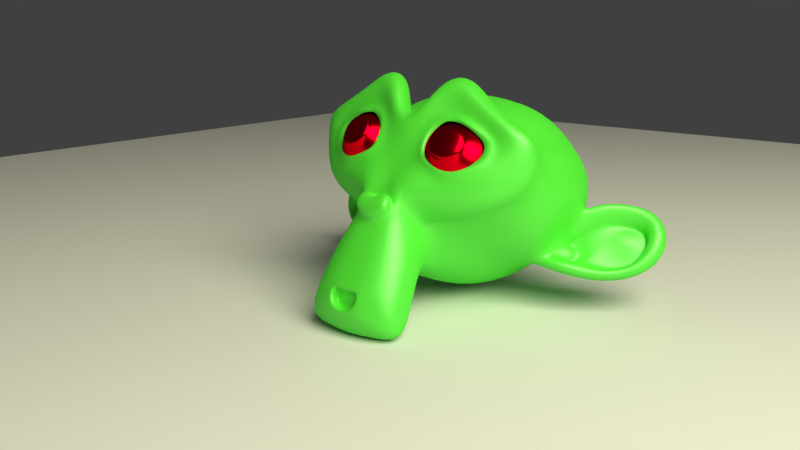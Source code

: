 # Source: jade_monkey.blend  (saved by Blender 2.79.0; exported with 4.5.12 LTS)
import bpy
from mathutils import Matrix  # noqa: F401  (used for matrix-valued properties, if any)

bpy.ops.wm.read_factory_settings(use_empty=True)
scene = bpy.context.scene
scene.name = 'Scene'

# ---- collections
col_collection_1 = bpy.data.collections.new('Collection 1'); scene.collection.children.link(col_collection_1)

# ---- materials (node trees are filled in below, after node groups)
mat_material_003 = bpy.data.materials.new('Material.003')
mat_material_003.alpha_threshold = 0.0
mat_material_003.roughness = 0.5
mat_glossy_material_1 = bpy.data.materials.new('Glossy Material 1')
mat_glossy_material_1.alpha_threshold = 0.0
mat_glossy_material_1.roughness = 0.5
mat_light_source_1 = bpy.data.materials.new('Light Source 1')
mat_light_source_1.alpha_threshold = 0.0
mat_light_source_1.roughness = 0.5

# ---- material node trees
mat_material_003.use_nodes = True; mat_material_003.node_tree.nodes.clear()
_N = mat_material_003.node_tree.nodes; _L = mat_material_003.node_tree.links
n0 = _N.new('ShaderNodeOutputMaterial'); n0.name = 'Material Output'; n0.location = (300, 300)
n1 = _N.new('ShaderNodeMixShader'); n1.name = 'Mix Shader'; n1.location = (48, 296)
n1.inputs[0].default_value = 0.1909
n2 = _N.new('ShaderNodeBsdfAnisotropic'); n2.name = 'Glossy BSDF'; n2.location = (-152, 96)
n2.distribution = 'GGX'
n2.inputs[0].default_value = (0.3622, 0.8, 0.3553, 1.0)
n2.inputs[1].default_value = 0.4472
n3 = _N.new('ShaderNodeBsdfDiffuse'); n3.name = 'Diffuse BSDF'; n3.location = (-138, 295)
n3.inputs[0].default_value = (0.09101, 0.8, 0.04436, 1.0)
n3.inputs[1].default_value = 0.2083
_L.new(n1.outputs[0], n0.inputs[0])
_L.new(n3.outputs[0], n1.inputs[1])
_L.new(n2.outputs[0], n1.inputs[2])
n0.is_active_output = True
mat_glossy_material_1.use_nodes = True; mat_glossy_material_1.node_tree.nodes.clear()
_N = mat_glossy_material_1.node_tree.nodes; _L = mat_glossy_material_1.node_tree.links
n0 = _N.new('ShaderNodeBsdfAnisotropic'); n0.name = 'Glossy BSDF'; n0.location = (10, 300)
n0.distribution = 'GGX'
n0.inputs[0].default_value = (0.8, 0.0, 0.01195, 1.0)
n0.inputs[1].default_value = 0.2236
n1 = _N.new('ShaderNodeOutputMaterial'); n1.name = 'Material Output'; n1.location = (227, 354)
_L.new(n0.outputs[0], n1.inputs[0])
n1.is_active_output = True
mat_light_source_1.use_nodes = True; mat_light_source_1.node_tree.nodes.clear()
_N = mat_light_source_1.node_tree.nodes; _L = mat_light_source_1.node_tree.links
n0 = _N.new('ShaderNodeOutputMaterial'); n0.name = 'Material Output'; n0.location = (300, 300)
n1 = _N.new('ShaderNodeEmission'); n1.name = 'Emission'; n1.location = (10, 300)
n1.inputs[0].default_value = (0.8, 0.784, 0.5633, 1.0)
n1.inputs[1].default_value = 10.0
_L.new(n1.outputs[0], n0.inputs[0])
n0.is_active_output = True

# ---- world
world_world = bpy.data.worlds.new('World'); scene.world = world_world
world_world.color = (0.05088, 0.05088, 0.05088)
world_world.use_sun_shadow = False
world_world.sun_shadow_jitter_overblur = 0.0
world_world.cycles.sampling_method = 'MANUAL'

# ---- cameras
cam_camera = bpy.data.cameras.new('Camera')
cam_camera.clip_end = 100.0
cam_camera.lens = 35.0
cam_camera.sensor_width = 32.0
cam_camera.sensor_height = 18.0
cam_camera.ortho_scale = 7.314
cam_camera.dof.focus_distance = 0.0

# ---- meshes
me_suzanne = bpy.data.meshes.new('Suzanne')
me_suzanne.from_pydata([(0.4375, -0.7656, 0.1641), (-0.4375, -0.7656, 0.1641), (0.5, -0.6875, 0.09375), (-0.5, -0.6875, 0.09375), (0.5469, -0.5781, 0.05469), (-0.5469, -0.5781, 0.05469), (0.3516, -0.6172, -0.02344), (-0.3516, -0.6172, -0.02344), (0.3516, -0.7188, 0.03125), (-0.3516, -0.7188, 0.03125), (0.3516, -0.7812, 0.1328), (-0.3516, -0.7812, 0.1328), (0.2734, -0.7969, 0.1641), (-0.2734, -0.7969, 0.1641), (0.2031, -0.7422, 0.09375), (-0.2031, -0.7422, 0.09375), (0.1562, -0.6484, 0.05469), (-0.1562, -0.6484, 0.05469), (0.07812, -0.6562, 0.2422), (-0.07812, -0.6562, 0.2422), (0.1406, -0.7422, 0.2422), (-0.1406, -0.7422, 0.2422), (0.2422, -0.7969, 0.2422), (-0.2422, -0.7969, 0.2422), (0.2734, -0.7969, 0.3281), (-0.2734, -0.7969, 0.3281), (0.2031, -0.7422, 0.3906), (-0.2031, -0.7422, 0.3906), (0.1562, -0.6484, 0.4375), (-0.1562, -0.6484, 0.4375), (0.3516, -0.6172, 0.5156), (-0.3516, -0.6172, 0.5156), (0.3516, -0.7188, 0.4531), (-0.3516, -0.7188, 0.4531), (0.3516, -0.7812, 0.3594), (-0.3516, -0.7812, 0.3594), (0.4375, -0.7656, 0.3281), (-0.4375, -0.7656, 0.3281), (0.5, -0.6875, 0.3906), (-0.5, -0.6875, 0.3906), (0.5469, -0.5781, 0.4375), (-0.5469, -0.5781, 0.4375), (0.625, -0.5625, 0.2422), (-0.625, -0.5625, 0.2422), (0.5625, -0.6719, 0.2422), (-0.5625, -0.6719, 0.2422), (0.4688, -0.7578, 0.2422), (-0.4688, -0.7578, 0.2422), (0.4766, -0.7734, 0.2422), (-0.4766, -0.7734, 0.2422), (0.4453, -0.7812, 0.3359), (-0.4453, -0.7812, 0.3359), (0.3516, -0.8047, 0.375), (-0.3516, -0.8047, 0.375), (0.2656, -0.8203, 0.3359), (-0.2656, -0.8203, 0.3359), (0.2266, -0.8203, 0.2422), (-0.2266, -0.8203, 0.2422), (0.2656, -0.8203, 0.1562), (-0.2656, -0.8203, 0.1562), (0.3516, -0.8281, 0.2422), (-0.3516, -0.8281, 0.2422), (0.3516, -0.8047, 0.1172), (-0.3516, -0.8047, 0.1172), (0.4453, -0.7812, 0.1562), (-0.4453, -0.7812, 0.1562), (0.0, -0.7422, 0.4297), (0.0, -0.8203, 0.3516), (0.0, -0.7344, -0.6797), (0.0, -0.7812, -0.3203), (0.0, -0.7969, -0.1875), (0.0, -0.7188, -0.7734), (0.0, -0.6016, 0.4062), (0.0, -0.5703, 0.5703), (0.0, 0.5469, 0.8984), (0.0, 0.8516, 0.5625), (0.0, 0.8281, 0.07031), (0.0, 0.3516, -0.3828), (0.2031, -0.5625, -0.1875), (-0.2031, -0.5625, -0.1875), (0.3125, -0.5703, -0.4375), (-0.3125, -0.5703, -0.4375), (0.3516, -0.5703, -0.6953), (-0.3516, -0.5703, -0.6953), (0.3672, -0.5312, -0.8906), (-0.3672, -0.5312, -0.8906), (0.3281, -0.5234, -0.9453), (-0.3281, -0.5234, -0.9453), (0.1797, -0.5547, -0.9688), (-0.1797, -0.5547, -0.9688), (0.0, -0.5781, -0.9844), (0.4375, -0.5312, -0.1406), (-0.4375, -0.5312, -0.1406), (0.6328, -0.5391, -0.03906), (-0.6328, -0.5391, -0.03906), (0.8281, -0.4453, 0.1484), (-0.8281, -0.4453, 0.1484), (0.8594, -0.5938, 0.4297), (-0.8594, -0.5938, 0.4297), (0.7109, -0.625, 0.4844), (-0.7109, -0.625, 0.4844), (0.4922, -0.6875, 0.6016), (-0.4922, -0.6875, 0.6016), (0.3203, -0.7344, 0.7578), (-0.3203, -0.7344, 0.7578), (0.1562, -0.7578, 0.7188), (-0.1562, -0.7578, 0.7188), (0.0625, -0.75, 0.4922), (-0.0625, -0.75, 0.4922), (0.1641, -0.7734, 0.4141), (-0.1641, -0.7734, 0.4141), (0.125, -0.7656, 0.3047), (-0.125, -0.7656, 0.3047), (0.2031, -0.7422, 0.09375), (-0.2031, -0.7422, 0.09375), (0.375, -0.7031, 0.01562), (-0.375, -0.7031, 0.01562), (0.4922, -0.6719, 0.0625), (-0.4922, -0.6719, 0.0625), (0.625, -0.6484, 0.1875), (-0.625, -0.6484, 0.1875), (0.6406, -0.6484, 0.2969), (-0.6406, -0.6484, 0.2969), (0.6016, -0.6641, 0.375), (-0.6016, -0.6641, 0.375), (0.4297, -0.7188, 0.4375), (-0.4297, -0.7188, 0.4375), (0.25, -0.7578, 0.4688), (-0.25, -0.7578, 0.4688), (0.0, -0.7344, -0.7656), (0.1094, -0.7344, -0.7188), (-0.1094, -0.7344, -0.7188), (0.1172, -0.7109, -0.8359), (-0.1172, -0.7109, -0.8359), (0.0625, -0.6953, -0.8828), (-0.0625, -0.6953, -0.8828), (0.0, -0.6875, -0.8906), (0.0, -0.75, -0.1953), (0.0, -0.7422, -0.1406), (0.1016, -0.7422, -0.1484), (-0.1016, -0.7422, -0.1484), (0.125, -0.75, -0.2266), (-0.125, -0.75, -0.2266), (0.08594, -0.7422, -0.2891), (-0.08594, -0.7422, -0.2891), (0.3984, -0.6719, -0.04688), (-0.3984, -0.6719, -0.04688), (0.6172, -0.625, 0.05469), (-0.6172, -0.625, 0.05469), (0.7266, -0.6016, 0.2031), (-0.7266, -0.6016, 0.2031), (0.7422, -0.6562, 0.375), (-0.7422, -0.6562, 0.375), (0.6875, -0.7266, 0.4141), (-0.6875, -0.7266, 0.4141), (0.4375, -0.7969, 0.5469), (-0.4375, -0.7969, 0.5469), (0.3125, -0.8359, 0.6406), (-0.3125, -0.8359, 0.6406), (0.2031, -0.8516, 0.6172), (-0.2031, -0.8516, 0.6172), (0.1016, -0.8438, 0.4297), (-0.1016, -0.8438, 0.4297), (0.125, -0.8125, -0.1016), (-0.125, -0.8125, -0.1016), (0.2109, -0.7109, -0.4453), (-0.2109, -0.7109, -0.4453), (0.25, -0.6875, -0.7031), (-0.25, -0.6875, -0.7031), (0.2656, -0.6641, -0.8203), (-0.2656, -0.6641, -0.8203), (0.2344, -0.6328, -0.9141), (-0.2344, -0.6328, -0.9141), (0.1641, -0.6328, -0.9297), (-0.1641, -0.6328, -0.9297), (0.0, -0.6406, -0.9453), (0.0, -0.7266, 0.04688), (0.0, -0.7656, 0.2109), (0.3281, -0.7422, 0.4766), (-0.3281, -0.7422, 0.4766), (0.1641, -0.75, 0.1406), (-0.1641, -0.75, 0.1406), (0.1328, -0.7578, 0.2109), (-0.1328, -0.7578, 0.2109), (0.1172, -0.7344, -0.6875), (-0.1172, -0.7344, -0.6875), (0.07812, -0.75, -0.4453), (-0.07812, -0.75, -0.4453), (0.0, -0.75, -0.4453), (0.0, -0.7422, -0.3281), (0.09375, -0.7812, -0.2734), (-0.09375, -0.7812, -0.2734), (0.1328, -0.7969, -0.2266), (-0.1328, -0.7969, -0.2266), (0.1094, -0.7812, -0.1328), (-0.1094, -0.7812, -0.1328), (0.03906, -0.7812, -0.125), (-0.03906, -0.7812, -0.125), (0.0, -0.8281, -0.2031), (0.04688, -0.8125, -0.1484), (-0.04688, -0.8125, -0.1484), (0.09375, -0.8125, -0.1562), (-0.09375, -0.8125, -0.1562), (0.1094, -0.8281, -0.2266), (-0.1094, -0.8281, -0.2266), (0.07812, -0.8047, -0.25), (-0.07812, -0.8047, -0.25), (0.0, -0.8047, -0.2891), (0.2578, -0.5547, -0.3125), (-0.2578, -0.5547, -0.3125), (0.1641, -0.7109, -0.2422), (-0.1641, -0.7109, -0.2422), (0.1797, -0.7109, -0.3125), (-0.1797, -0.7109, -0.3125), (0.2344, -0.5547, -0.25), (-0.2344, -0.5547, -0.25), (0.0, -0.6875, -0.875), (0.04688, -0.6875, -0.8672), (-0.04688, -0.6875, -0.8672), (0.09375, -0.7109, -0.8203), (-0.09375, -0.7109, -0.8203), (0.09375, -0.7266, -0.7422), (-0.09375, -0.7266, -0.7422), (0.0, -0.6562, -0.7812), (0.09375, -0.6641, -0.75), (-0.09375, -0.6641, -0.75), (0.09375, -0.6406, -0.8125), (-0.09375, -0.6406, -0.8125), (0.04688, -0.6328, -0.8516), (-0.04688, -0.6328, -0.8516), (0.0, -0.6328, -0.8594), (0.1719, -0.7812, 0.2188), (-0.1719, -0.7812, 0.2188), (0.1875, -0.7734, 0.1562), (-0.1875, -0.7734, 0.1562), (0.3359, -0.7578, 0.4297), (-0.3359, -0.7578, 0.4297), (0.2734, -0.7734, 0.4219), (-0.2734, -0.7734, 0.4219), (0.4219, -0.7734, 0.3984), (-0.4219, -0.7734, 0.3984), (0.5625, -0.6953, 0.3516), (-0.5625, -0.6953, 0.3516), (0.5859, -0.6875, 0.2891), (-0.5859, -0.6875, 0.2891), (0.5781, -0.6797, 0.1953), (-0.5781, -0.6797, 0.1953), (0.4766, -0.7188, 0.1016), (-0.4766, -0.7188, 0.1016), (0.375, -0.7422, 0.0625), (-0.375, -0.7422, 0.0625), (0.2266, -0.7812, 0.1094), (-0.2266, -0.7812, 0.1094), (0.1797, -0.7812, 0.2969), (-0.1797, -0.7812, 0.2969), (0.2109, -0.7812, 0.375), (-0.2109, -0.7812, 0.375), (0.2344, -0.7578, 0.3594), (-0.2344, -0.7578, 0.3594), (0.1953, -0.7578, 0.2969), (-0.1953, -0.7578, 0.2969), (0.2422, -0.7578, 0.125), (-0.2422, -0.7578, 0.125), (0.375, -0.7266, 0.08594), (-0.375, -0.7266, 0.08594), (0.4609, -0.7031, 0.1172), (-0.4609, -0.7031, 0.1172), (0.5469, -0.6719, 0.2109), (-0.5469, -0.6719, 0.2109), (0.5547, -0.6719, 0.2812), (-0.5547, -0.6719, 0.2812), (0.5312, -0.6797, 0.3359), (-0.5312, -0.6797, 0.3359), (0.4141, -0.75, 0.3906), (-0.4141, -0.75, 0.3906), (0.2812, -0.7656, 0.3984), (-0.2812, -0.7656, 0.3984), (0.3359, -0.75, 0.4062), (-0.3359, -0.75, 0.4062), (0.2031, -0.75, 0.1719), (-0.2031, -0.75, 0.1719), (0.1953, -0.75, 0.2266), (-0.1953, -0.75, 0.2266), (0.1094, -0.6094, 0.4609), (-0.1094, -0.6094, 0.4609), (0.1953, -0.6172, 0.6641), (-0.1953, -0.6172, 0.6641), (0.3359, -0.5938, 0.6875), (-0.3359, -0.5938, 0.6875), (0.4844, -0.5547, 0.5547), (-0.4844, -0.5547, 0.5547), (0.6797, -0.4922, 0.4531), (-0.6797, -0.4922, 0.4531), (0.7969, -0.4609, 0.4062), (-0.7969, -0.4609, 0.4062), (0.7734, -0.375, 0.1641), (-0.7734, -0.375, 0.1641), (0.6016, -0.4141, 0.0), (-0.6016, -0.4141, 0.0), (0.4375, -0.4688, -0.09375), (-0.4375, -0.4688, -0.09375), (0.0, -0.2891, 0.8984), (0.0, 0.07812, 0.9844), (0.0, 0.6719, -0.1953), (0.0, -0.1875, -0.4609), (0.0, -0.4609, -0.9766), (0.0, -0.3438, -0.8047), (0.0, -0.3203, -0.5703), (0.0, -0.2812, -0.4844), (0.8516, -0.05469, 0.2344), (-0.8516, -0.05469, 0.2344), (0.8594, 0.04688, 0.3203), (-0.8594, 0.04688, 0.3203), (0.7734, 0.4375, 0.2656), (-0.7734, 0.4375, 0.2656), (0.4609, 0.7031, 0.4375), (-0.4609, 0.7031, 0.4375), (0.7344, -0.07031, -0.04688), (-0.7344, -0.07031, -0.04688), (0.5938, 0.1641, -0.125), (-0.5938, 0.1641, -0.125), (0.6406, 0.4297, -0.007812), (-0.6406, 0.4297, -0.007812), (0.3359, 0.6641, 0.05469), (-0.3359, 0.6641, 0.05469), (0.2344, -0.4062, -0.3516), (-0.2344, -0.4062, -0.3516), (0.1797, -0.2578, -0.4141), (-0.1797, -0.2578, -0.4141), (0.2891, -0.3828, -0.7109), (-0.2891, -0.3828, -0.7109), (0.25, -0.3906, -0.5), (-0.25, -0.3906, -0.5), (0.3281, -0.3984, -0.9141), (-0.3281, -0.3984, -0.9141), (0.1406, -0.3672, -0.7578), (-0.1406, -0.3672, -0.7578), (0.125, -0.3594, -0.5391), (-0.125, -0.3594, -0.5391), (0.1641, -0.4375, -0.9453), (-0.1641, -0.4375, -0.9453), (0.2188, -0.4297, -0.2812), (-0.2188, -0.4297, -0.2812), (0.2109, -0.4688, -0.2266), (-0.2109, -0.4688, -0.2266), (0.2031, -0.5, -0.1719), (-0.2031, -0.5, -0.1719), (0.2109, -0.1641, -0.3906), (-0.2109, -0.1641, -0.3906), (0.2969, 0.2656, -0.3125), (-0.2969, 0.2656, -0.3125), (0.3438, 0.5391, -0.1484), (-0.3438, 0.5391, -0.1484), (0.4531, 0.3828, 0.8672), (-0.4531, 0.3828, 0.8672), (0.4531, 0.07031, 0.9297), (-0.4531, 0.07031, 0.9297), (0.4531, -0.2344, 0.8516), (-0.4531, -0.2344, 0.8516), (0.4609, -0.4297, 0.5234), (-0.4609, -0.4297, 0.5234), (0.7266, -0.3359, 0.4062), (-0.7266, -0.3359, 0.4062), (0.6328, -0.2812, 0.4531), (-0.6328, -0.2812, 0.4531), (0.6406, -0.05469, 0.7031), (-0.6406, -0.05469, 0.7031), (0.7969, -0.125, 0.5625), (-0.7969, -0.125, 0.5625), (0.7969, 0.1172, 0.6172), (-0.7969, 0.1172, 0.6172), (0.6406, 0.1953, 0.75), (-0.6406, 0.1953, 0.75), (0.6406, 0.4453, 0.6797), (-0.6406, 0.4453, 0.6797), (0.7969, 0.3594, 0.5391), (-0.7969, 0.3594, 0.5391), (0.6172, 0.5859, 0.3281), (-0.6172, 0.5859, 0.3281), (0.4844, 0.5469, 0.02344), (-0.4844, 0.5469, 0.02344), (0.8203, 0.2031, 0.3281), (-0.8203, 0.2031, 0.3281), (0.4062, -0.1484, -0.1719), (-0.4062, -0.1484, -0.1719), (0.4297, 0.2109, -0.1953), (-0.4297, 0.2109, -0.1953), (0.8906, 0.2344, 0.4062), (-0.8906, 0.2344, 0.4062), (0.7734, 0.125, -0.1406), (-0.7734, 0.125, -0.1406), (1.039, 0.3281, -0.1016), (-1.039, 0.3281, -0.1016), (1.281, 0.4297, 0.05469), (-1.281, 0.4297, 0.05469), (1.352, 0.4219, 0.3203), (-1.352, 0.4219, 0.3203), (1.234, 0.4219, 0.5078), (-1.234, 0.4219, 0.5078), (1.023, 0.3125, 0.4766), (-1.023, 0.3125, 0.4766), (1.016, 0.2891, 0.4141), (-1.016, 0.2891, 0.4141), (1.188, 0.3906, 0.4375), (-1.188, 0.3906, 0.4375), (1.266, 0.4062, 0.2891), (-1.266, 0.4062, 0.2891), (1.211, 0.4062, 0.07812), (-1.211, 0.4062, 0.07812), (1.031, 0.3047, -0.03906), (-1.031, 0.3047, -0.03906), (0.8281, 0.1328, -0.07031), (-0.8281, 0.1328, -0.07031), (0.9219, 0.2188, 0.3594), (-0.9219, 0.2188, 0.3594), (0.9453, 0.2891, 0.3047), (-0.9453, 0.2891, 0.3047), (0.8828, 0.2109, -0.02344), (-0.8828, 0.2109, -0.02344), (1.039, 0.3672, 0.0), (-1.039, 0.3672, 0.0), (1.188, 0.4453, 0.09375), (-1.188, 0.4453, 0.09375), (1.234, 0.4453, 0.25), (-1.234, 0.4453, 0.25), (1.172, 0.4375, 0.3594), (-1.172, 0.4375, 0.3594), (1.023, 0.3594, 0.3438), (-1.023, 0.3594, 0.3438), (0.8438, 0.2109, 0.2891), (-0.8438, 0.2109, 0.2891), (0.8359, 0.2734, 0.1719), (-0.8359, 0.2734, 0.1719), (0.7578, 0.2734, 0.09375), (-0.7578, 0.2734, 0.09375), (0.8203, 0.2734, 0.08594), (-0.8203, 0.2734, 0.08594), (0.8438, 0.2734, 0.01562), (-0.8438, 0.2734, 0.01562), (0.8125, 0.2734, -0.01562), (-0.8125, 0.2734, -0.01562), (0.7266, 0.07031, 0.0), (-0.7266, 0.07031, 0.0), (0.7188, 0.1719, -0.02344), (-0.7188, 0.1719, -0.02344), (0.7188, 0.1875, 0.03906), (-0.7188, 0.1875, 0.03906), (0.7969, 0.2109, 0.2031), (-0.7969, 0.2109, 0.2031), (0.8906, 0.2656, 0.2422), (-0.8906, 0.2656, 0.2422), (0.8906, 0.3203, 0.2344), (-0.8906, 0.3203, 0.2344), (0.8125, 0.3203, -0.01562), (-0.8125, 0.3203, -0.01562), (0.8516, 0.3203, 0.01562), (-0.8516, 0.3203, 0.01562), (0.8281, 0.3203, 0.07812), (-0.8281, 0.3203, 0.07812), (0.7656, 0.3203, 0.09375), (-0.7656, 0.3203, 0.09375), (0.8438, 0.3203, 0.1719), (-0.8438, 0.3203, 0.1719), (1.039, 0.4141, 0.3281), (-1.039, 0.4141, 0.3281), (1.188, 0.4844, 0.3438), (-1.188, 0.4844, 0.3438), (1.258, 0.4922, 0.2422), (-1.258, 0.4922, 0.2422), (1.211, 0.4844, 0.08594), (-1.211, 0.4844, 0.08594), (1.047, 0.4219, 0.0), (-1.047, 0.4219, 0.0), (0.8828, 0.2656, -0.01562), (-0.8828, 0.2656, -0.01562), (0.9531, 0.3438, 0.2891), (-0.9531, 0.3438, 0.2891), (0.8906, 0.3281, 0.1094), (-0.8906, 0.3281, 0.1094), (0.9375, 0.3359, 0.0625), (-0.9375, 0.3359, 0.0625), (1.0, 0.3672, 0.125), (-1.0, 0.3672, 0.125), (0.9609, 0.3516, 0.1719), (-0.9609, 0.3516, 0.1719), (1.016, 0.375, 0.2344), (-1.016, 0.375, 0.2344), (1.055, 0.3828, 0.1875), (-1.055, 0.3828, 0.1875), (1.109, 0.3906, 0.2109), (-1.109, 0.3906, 0.2109), (1.086, 0.3906, 0.2734), (-1.086, 0.3906, 0.2734), (1.023, 0.4844, 0.4375), (-1.023, 0.4844, 0.4375), (1.25, 0.5469, 0.4688), (-1.25, 0.5469, 0.4688), (1.367, 0.5, 0.2969), (-1.367, 0.5, 0.2969), (1.312, 0.5312, 0.05469), (-1.312, 0.5312, 0.05469), (1.039, 0.4922, -0.08594), (-1.039, 0.4922, -0.08594), (0.7891, 0.3281, -0.125), (-0.7891, 0.3281, -0.125), (0.8594, 0.3828, 0.3828), (-0.8594, 0.3828, 0.3828)], [], [(46, 0, 2, 44), (3, 1, 47, 45), (44, 2, 4, 42), (5, 3, 45, 43), (2, 8, 6, 4), (7, 9, 3, 5), (0, 10, 8, 2), (9, 11, 1, 3), (10, 12, 14, 8), (15, 13, 11, 9), (8, 14, 16, 6), (17, 15, 9, 7), (14, 20, 18, 16), (19, 21, 15, 17), (12, 22, 20, 14), (21, 23, 13, 15), (22, 24, 26, 20), (27, 25, 23, 21), (20, 26, 28, 18), (29, 27, 21, 19), (26, 32, 30, 28), (31, 33, 27, 29), (24, 34, 32, 26), (33, 35, 25, 27), (34, 36, 38, 32), (39, 37, 35, 33), (32, 38, 40, 30), (41, 39, 33, 31), (38, 44, 42, 40), (43, 45, 39, 41), (36, 46, 44, 38), (45, 47, 37, 39), (46, 36, 50, 48), (51, 37, 47, 49), (36, 34, 52, 50), (53, 35, 37, 51), (34, 24, 54, 52), (55, 25, 35, 53), (24, 22, 56, 54), (57, 23, 25, 55), (22, 12, 58, 56), (59, 13, 23, 57), (12, 10, 62, 58), (63, 11, 13, 59), (10, 0, 64, 62), (65, 1, 11, 63), (0, 46, 48, 64), (49, 47, 1, 65), (60, 64, 48), (49, 65, 61), (62, 64, 60), (61, 65, 63), (60, 58, 62), (63, 59, 61), (60, 56, 58), (59, 57, 61), (60, 54, 56), (57, 55, 61), (60, 52, 54), (55, 53, 61), (60, 50, 52), (53, 51, 61), (60, 48, 50), (51, 49, 61), (88, 173, 175, 90), (175, 174, 89, 90), (86, 171, 173, 88), (174, 172, 87, 89), (84, 169, 171, 86), (172, 170, 85, 87), (82, 167, 169, 84), (170, 168, 83, 85), (80, 165, 167, 82), (168, 166, 81, 83), (78, 91, 145, 163), (146, 92, 79, 164), (91, 93, 147, 145), (148, 94, 92, 146), (93, 95, 149, 147), (150, 96, 94, 148), (95, 97, 151, 149), (152, 98, 96, 150), (97, 99, 153, 151), (154, 100, 98, 152), (99, 101, 155, 153), (156, 102, 100, 154), (101, 103, 157, 155), (158, 104, 102, 156), (103, 105, 159, 157), (160, 106, 104, 158), (105, 107, 161, 159), (162, 108, 106, 160), (107, 66, 67, 161), (67, 66, 108, 162), (109, 127, 159, 161), (160, 128, 110, 162), (127, 178, 157, 159), (158, 179, 128, 160), (125, 155, 157, 178), (158, 156, 126, 179), (123, 153, 155, 125), (156, 154, 124, 126), (121, 151, 153, 123), (154, 152, 122, 124), (119, 149, 151, 121), (152, 150, 120, 122), (117, 147, 149, 119), (150, 148, 118, 120), (115, 145, 147, 117), (148, 146, 116, 118), (113, 163, 145, 115), (146, 164, 114, 116), (113, 180, 176, 163), (176, 181, 114, 164), (109, 161, 67, 111), (67, 162, 110, 112), (111, 67, 177, 182), (177, 67, 112, 183), (176, 180, 182, 177), (183, 181, 176, 177), (134, 136, 175, 173), (175, 136, 135, 174), (132, 134, 173, 171), (174, 135, 133, 172), (130, 132, 171, 169), (172, 133, 131, 170), (165, 186, 184, 167), (185, 187, 166, 168), (130, 169, 167, 184), (168, 170, 131, 185), (143, 189, 188, 186), (188, 189, 144, 187), (184, 186, 188, 68), (188, 187, 185, 68), (129, 130, 184, 68), (185, 131, 129, 68), (141, 192, 190, 143), (191, 193, 142, 144), (139, 194, 192, 141), (193, 195, 140, 142), (138, 196, 194, 139), (195, 197, 138, 140), (137, 70, 196, 138), (197, 70, 137, 138), (189, 143, 190, 69), (191, 144, 189, 69), (69, 190, 205, 207), (206, 191, 69, 207), (70, 198, 199, 196), (200, 198, 70, 197), (196, 199, 201, 194), (202, 200, 197, 195), (194, 201, 203, 192), (204, 202, 195, 193), (192, 203, 205, 190), (206, 204, 193, 191), (198, 203, 201, 199), (202, 204, 198, 200), (198, 207, 205, 203), (206, 207, 198, 204), (138, 139, 163, 176), (164, 140, 138, 176), (139, 141, 210, 163), (211, 142, 140, 164), (141, 143, 212, 210), (213, 144, 142, 211), (143, 186, 165, 212), (166, 187, 144, 213), (80, 208, 212, 165), (213, 209, 81, 166), (208, 214, 210, 212), (211, 215, 209, 213), (78, 163, 210, 214), (211, 164, 79, 215), (130, 129, 71, 221), (71, 129, 131, 222), (132, 130, 221, 219), (222, 131, 133, 220), (134, 132, 219, 217), (220, 133, 135, 218), (136, 134, 217, 216), (218, 135, 136, 216), (216, 217, 228, 230), (229, 218, 216, 230), (217, 219, 226, 228), (227, 220, 218, 229), (219, 221, 224, 226), (225, 222, 220, 227), (221, 71, 223, 224), (223, 71, 222, 225), (223, 230, 228, 224), (229, 230, 223, 225), (224, 228, 226), (227, 229, 225), (182, 180, 233, 231), (234, 181, 183, 232), (111, 182, 231, 253), (232, 183, 112, 254), (109, 111, 253, 255), (254, 112, 110, 256), (180, 113, 251, 233), (252, 114, 181, 234), (113, 115, 249, 251), (250, 116, 114, 252), (115, 117, 247, 249), (248, 118, 116, 250), (117, 119, 245, 247), (246, 120, 118, 248), (119, 121, 243, 245), (244, 122, 120, 246), (121, 123, 241, 243), (242, 124, 122, 244), (123, 125, 239, 241), (240, 126, 124, 242), (125, 178, 235, 239), (236, 179, 126, 240), (178, 127, 237, 235), (238, 128, 179, 236), (127, 109, 255, 237), (256, 110, 128, 238), (237, 255, 257, 275), (258, 256, 238, 276), (235, 237, 275, 277), (276, 238, 236, 278), (239, 235, 277, 273), (278, 236, 240, 274), (241, 239, 273, 271), (274, 240, 242, 272), (243, 241, 271, 269), (272, 242, 244, 270), (245, 243, 269, 267), (270, 244, 246, 268), (247, 245, 267, 265), (268, 246, 248, 266), (249, 247, 265, 263), (266, 248, 250, 264), (251, 249, 263, 261), (264, 250, 252, 262), (233, 251, 261, 279), (262, 252, 234, 280), (255, 253, 259, 257), (260, 254, 256, 258), (253, 231, 281, 259), (282, 232, 254, 260), (231, 233, 279, 281), (280, 234, 232, 282), (66, 107, 283, 72), (284, 108, 66, 72), (107, 105, 285, 283), (286, 106, 108, 284), (105, 103, 287, 285), (288, 104, 106, 286), (103, 101, 289, 287), (290, 102, 104, 288), (101, 99, 291, 289), (292, 100, 102, 290), (99, 97, 293, 291), (294, 98, 100, 292), (97, 95, 295, 293), (296, 96, 98, 294), (95, 93, 297, 295), (298, 94, 96, 296), (93, 91, 299, 297), (300, 92, 94, 298), (307, 308, 327, 337), (328, 308, 307, 338), (306, 307, 337, 335), (338, 307, 306, 336), (305, 306, 335, 339), (336, 306, 305, 340), (88, 90, 305, 339), (305, 90, 89, 340), (86, 88, 339, 333), (340, 89, 87, 334), (84, 86, 333, 329), (334, 87, 85, 330), (82, 84, 329, 331), (330, 85, 83, 332), (329, 335, 337, 331), (338, 336, 330, 332), (329, 333, 339, 335), (340, 334, 330, 336), (325, 331, 337, 327), (338, 332, 326, 328), (80, 82, 331, 325), (332, 83, 81, 326), (208, 341, 343, 214), (344, 342, 209, 215), (80, 325, 341, 208), (342, 326, 81, 209), (78, 214, 343, 345), (344, 215, 79, 346), (78, 345, 299, 91), (300, 346, 79, 92), (76, 323, 351, 303), (352, 324, 76, 303), (303, 351, 349, 77), (350, 352, 303, 77), (77, 349, 347, 304), (348, 350, 77, 304), (304, 347, 327, 308), (328, 348, 304, 308), (325, 327, 347, 341), (348, 328, 326, 342), (295, 297, 317, 309), (318, 298, 296, 310), (75, 315, 323, 76), (324, 316, 75, 76), (301, 357, 355, 302), (356, 358, 301, 302), (302, 355, 353, 74), (354, 356, 302, 74), (74, 353, 315, 75), (316, 354, 74, 75), (291, 293, 361, 363), (362, 294, 292, 364), (363, 361, 367, 365), (368, 362, 364, 366), (365, 367, 369, 371), (370, 368, 366, 372), (371, 369, 375, 373), (376, 370, 372, 374), (313, 377, 373, 375), (374, 378, 314, 376), (315, 353, 373, 377), (374, 354, 316, 378), (353, 355, 371, 373), (372, 356, 354, 374), (355, 357, 365, 371), (366, 358, 356, 372), (357, 359, 363, 365), (364, 360, 358, 366), (289, 291, 363, 359), (364, 292, 290, 360), (73, 359, 357, 301), (358, 360, 73, 301), (283, 285, 287, 289), (288, 286, 284, 290), (283, 289, 359, 73), (360, 290, 284, 73), (72, 283, 73), (73, 284, 72), (293, 295, 309, 361), (310, 296, 294, 362), (309, 311, 367, 361), (368, 312, 310, 362), (311, 381, 369, 367), (370, 382, 312, 368), (313, 375, 369, 381), (370, 376, 314, 382), (347, 349, 385, 383), (386, 350, 348, 384), (317, 383, 385, 319), (386, 384, 318, 320), (297, 299, 383, 317), (384, 300, 298, 318), (299, 343, 341, 383), (342, 344, 300, 384), (341, 347, 383), (384, 348, 342), (299, 345, 343), (344, 346, 300), (313, 321, 379, 377), (380, 322, 314, 378), (315, 377, 379, 323), (380, 378, 316, 324), (319, 385, 379, 321), (380, 386, 320, 322), (349, 351, 379, 385), (380, 352, 350, 386), (323, 379, 351), (352, 380, 324), (399, 387, 413, 401), (414, 388, 400, 402), (399, 401, 403, 397), (404, 402, 400, 398), (397, 403, 405, 395), (406, 404, 398, 396), (395, 405, 407, 393), (408, 406, 396, 394), (393, 407, 409, 391), (410, 408, 394, 392), (391, 409, 411, 389), (412, 410, 392, 390), (409, 419, 417, 411), (418, 420, 410, 412), (407, 421, 419, 409), (420, 422, 408, 410), (405, 423, 421, 407), (422, 424, 406, 408), (403, 425, 423, 405), (424, 426, 404, 406), (401, 427, 425, 403), (426, 428, 402, 404), (401, 413, 415, 427), (416, 414, 402, 428), (317, 319, 443, 441), (444, 320, 318, 442), (319, 389, 411, 443), (412, 390, 320, 444), (309, 317, 441, 311), (442, 318, 310, 312), (381, 429, 413, 387), (414, 430, 382, 388), (411, 417, 439, 443), (440, 418, 412, 444), (437, 445, 443, 439), (444, 446, 438, 440), (433, 445, 437, 435), (438, 446, 434, 436), (431, 447, 445, 433), (446, 448, 432, 434), (429, 447, 431, 449), (432, 448, 430, 450), (413, 429, 449, 415), (450, 430, 414, 416), (311, 447, 429, 381), (430, 448, 312, 382), (311, 441, 445, 447), (446, 442, 312, 448), (441, 443, 445), (446, 444, 442), (415, 449, 451, 475), (452, 450, 416, 476), (449, 431, 461, 451), (462, 432, 450, 452), (431, 433, 459, 461), (460, 434, 432, 462), (433, 435, 457, 459), (458, 436, 434, 460), (435, 437, 455, 457), (456, 438, 436, 458), (437, 439, 453, 455), (454, 440, 438, 456), (439, 417, 473, 453), (474, 418, 440, 454), (427, 415, 475, 463), (476, 416, 428, 464), (425, 427, 463, 465), (464, 428, 426, 466), (423, 425, 465, 467), (466, 426, 424, 468), (421, 423, 467, 469), (468, 424, 422, 470), (419, 421, 469, 471), (470, 422, 420, 472), (417, 419, 471, 473), (472, 420, 418, 474), (457, 455, 479, 477), (480, 456, 458, 478), (477, 479, 481, 483), (482, 480, 478, 484), (483, 481, 487, 485), (488, 482, 484, 486), (485, 487, 489, 491), (490, 488, 486, 492), (463, 475, 485, 491), (486, 476, 464, 492), (451, 483, 485, 475), (486, 484, 452, 476), (451, 461, 477, 483), (478, 462, 452, 484), (457, 477, 461, 459), (462, 478, 458, 460), (453, 473, 479, 455), (480, 474, 454, 456), (471, 481, 479, 473), (480, 482, 472, 474), (469, 487, 481, 471), (482, 488, 470, 472), (467, 489, 487, 469), (488, 490, 468, 470), (465, 491, 489, 467), (490, 492, 466, 468), (463, 491, 465), (466, 492, 464), (391, 389, 503, 501), (504, 390, 392, 502), (393, 391, 501, 499), (502, 392, 394, 500), (395, 393, 499, 497), (500, 394, 396, 498), (397, 395, 497, 495), (498, 396, 398, 496), (399, 397, 495, 493), (496, 398, 400, 494), (387, 399, 493, 505), (494, 400, 388, 506), (493, 501, 503, 505), (504, 502, 494, 506), (493, 495, 499, 501), (500, 496, 494, 502), (495, 497, 499), (500, 498, 496), (313, 381, 387, 505), (388, 382, 314, 506), (313, 505, 503, 321), (504, 506, 314, 322), (319, 321, 503, 389), (504, 322, 320, 390)])
me_suzanne.polygons.foreach_set('use_smooth', [True] * 500)
me_suzanne.polygons.foreach_set('material_index', [1, 1, 1, 1, 1, 1, 1, 1, 1, 1, 1, 1, 1, 1, 1, 1, 1, 1, 1, 1, 1, 1, 1, 1, 1, 1, 1, 1, 1, 1, 1, 1, 1, 1, 1, 1, 1, 1, 1, 1, 1, 1, 1, 1, 1, 1, 1, 1, 1, 1, 1, 1, 1, 1, 1, 1, 1, 1, 1, 1, 1, 1, 1, 1, 0, 0, 0, 0, 0, 0, 0, 0, 0, 0, 0, 0, 0, 0, 0, 0, 0, 0, 0, 0, 0, 0, 0, 0, 0, 0, 0, 0, 0, 0, 0, 0, 0, 0, 0, 0, 0, 0, 0, 0, 0, 0, 0, 0, 0, 0, 0, 0, 0, 0, 0, 0, 0, 0, 0, 0, 0, 0, 0, 0, 0, 0, 0, 0, 0, 0, 0, 0, 0, 0, 0, 0, 0, 0, 0, 0, 0, 0, 0, 0, 0, 0, 0, 0, 0, 0, 0, 0, 0, 0, 0, 0, 0, 0, 0, 0, 0, 0, 0, 0, 0, 0, 0, 0, 0, 0, 0, 0, 0, 0, 0, 0, 0, 0, 0, 0, 0, 0, 0, 0, 0, 0, 0, 0, 0, 0, 0, 0, 0, 0, 0, 0, 0, 0, 0, 0, 0, 0, 0, 0, 0, 0, 0, 0, 0, 0, 0, 0, 0, 0, 0, 0, 0, 0, 0, 0, 0, 0, 0, 0, 0, 0, 0, 0, 0, 0, 0, 0, 0, 0, 0, 0, 0, 0, 0, 0, 0, 0, 0, 0, 0, 0, 0, 0, 0, 0, 0, 0, 0, 0, 0, 0, 0, 0, 0, 0, 0, 0, 0, 0, 0, 0, 0, 0, 0, 0, 0, 0, 0, 0, 0, 0, 0, 0, 0, 0, 0, 0, 0, 0, 0, 0, 0, 0, 0, 0, 0, 0, 0, 0, 0, 0, 0, 0, 0, 0, 0, 0, 0, 0, 0, 0, 0, 0, 0, 0, 0, 0, 0, 0, 0, 0, 0, 0, 0, 0, 0, 0, 0, 0, 0, 0, 0, 0, 0, 0, 0, 0, 0, 0, 0, 0, 0, 0, 0, 0, 0, 0, 0, 0, 0, 0, 0, 0, 0, 0, 0, 0, 0, 0, 0, 0, 0, 0, 0, 0, 0, 0, 0, 0, 0, 0, 0, 0, 0, 0, 0, 0, 0, 0, 0, 0, 0, 0, 0, 0, 0, 0, 0, 0, 0, 0, 0, 0, 0, 0, 0, 0, 0, 0, 0, 0, 0, 0, 0, 0, 0, 0, 0, 0, 0, 0, 0, 0, 0, 0, 0, 0, 0, 0, 0, 0, 0, 0, 0, 0, 0, 0, 0, 0, 0, 0, 0, 0, 0, 0, 0, 0, 0, 0, 0, 0, 0, 0, 0, 0, 0, 0, 0, 0, 0, 0, 0, 0, 0, 0, 0, 0, 0, 0, 0, 0, 0, 0, 0, 0, 0, 0, 0, 0, 0, 0, 0, 0, 0, 0, 0, 0, 0, 0, 0, 0, 0, 0, 0, 0, 0, 0, 0, 0, 0, 0, 0, 0, 0, 0, 0, 0, 0, 0, 0, 0, 0, 0, 0, 0])
me_suzanne.materials.append(mat_material_003)
me_suzanne.materials.append(mat_glossy_material_1)
me_suzanne.use_remesh_preserve_volume = False
me_suzanne.use_remesh_preserve_attributes = False
me_suzanne.use_mirror_vertex_groups = False
me_suzanne.update()
me_plane_002 = bpy.data.meshes.new('Plane.002')
me_plane_002.from_pydata([(-1.0, -1.0, 0.0), (1.0, -1.0, 0.0), (-1.0, 1.0, 0.0), (1.0, 1.0, 0.0)], [], [(0, 1, 3, 2)])
me_plane_002.materials.append(mat_light_source_1)
me_plane_002.use_remesh_preserve_volume = False
me_plane_002.use_remesh_preserve_attributes = False
me_plane_002.use_mirror_vertex_groups = False
me_plane_002.update()
me_plane = bpy.data.meshes.new('Plane')
me_plane.from_pydata([(-1.0, -1.0, 0.0), (1.0, -1.0, 0.0), (-1.0, 1.0, 0.0), (1.0, 1.0, 0.0)], [], [(0, 1, 3, 2)])
me_plane.use_remesh_preserve_volume = False
me_plane.use_remesh_preserve_attributes = False
me_plane.use_mirror_vertex_groups = False
me_plane.update()

# ---- objects
ob_suzanne = bpy.data.objects.new('Suzanne', me_suzanne)
ob_plane_001 = bpy.data.objects.new('Plane.001', me_plane_002)
ob_plane = bpy.data.objects.new('Plane', me_plane)
ob_camera = bpy.data.objects.new('Camera', cam_camera)

# ---- transforms, parenting, visibility, modifiers, constraints
ob_suzanne.location = (-0.8245, -0.003637, 0.5344)
ob_suzanne.rotation_euler = (-0.5907, 0.01744, -1.561)
ob_suzanne.lineart.crease_threshold = 0.0
_m = ob_suzanne.modifiers.new('Subsurf', 'SUBSURF')
_m.uv_smooth = 'PRESERVE_CORNERS'
_m.quality = 2
_m.show_only_control_edges = False
ob_plane_001.location = (-4.989, -8.798, 8.447)
ob_plane_001.rotation_euler = (0.6267, -0.543, 0.2066)
ob_plane_001.scale = (4.47, 4.47, 4.47)
ob_plane_001.lineart.crease_threshold = 0.0
ob_plane.location = (0.0, 0.0, 0.0)
ob_plane.scale = (8.025, 8.025, 8.025)
ob_plane.lineart.crease_threshold = 0.0
ob_camera.location = (-5.497, -3.42, 1.954)
ob_camera.rotation_euler = (1.326, -3.716e-06, -0.8856)
ob_camera.lock_rotations_4d = False
ob_camera.empty_display_type = 'ARROWS'
ob_camera.color = (0.0, 0.0, 0.0, 0.0)
ob_camera.display_type = 'WIRE'
ob_camera.lineart.crease_threshold = 0.0

# ---- collection membership
col_collection_1.objects.link(ob_suzanne)
col_collection_1.objects.link(ob_plane_001)
col_collection_1.objects.link(ob_plane)
col_collection_1.objects.link(ob_camera)

# ---- scene / render settings (as saved in the file)
scene.camera = ob_camera
scene.frame_start = 1; scene.frame_end = 250; scene.frame_set(1)
scene.render.engine = 'CYCLES'
scene.render.resolution_percentage = 50
scene.render.dither_intensity = 0.0
scene.cycles.use_denoising = False
scene.cycles.samples = 128
scene.cycles.sampling_pattern = 'TABULATED_SOBOL'
scene.cycles.use_adaptive_sampling = False
scene.cycles.use_light_tree = False
scene.cycles.blur_glossy = 0.0
scene.cycles.sample_clamp_indirect = 0.0
scene.view_settings.view_transform = 'Standard'
bpy.context.view_layer.update()
